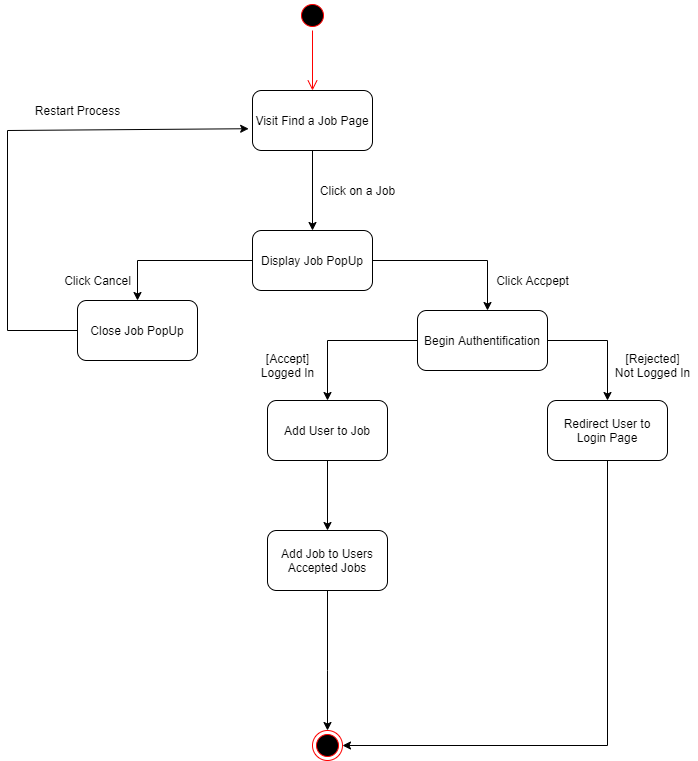

The diagram above was exported from draw.io. Its source (the exported page's mxGraphModel, read from the mxfile embedded in the PNG):
<mxGraphModel dx="1038" dy="588" grid="1" gridSize="10" guides="1" tooltips="1" connect="1" arrows="1" fold="1" page="1" pageScale="1" pageWidth="850" pageHeight="1100" math="0" shadow="0">
  <root>
    <mxCell id="0" />
    <mxCell id="1" parent="0" />
    <mxCell id="v9u9a_OpXT12kgNdaMMb-1" value="" style="ellipse;html=1;shape=startState;fillColor=#000000;strokeColor=#ff0000;" vertex="1" parent="1">
      <mxGeometry x="410" y="10" width="30" height="30" as="geometry" />
    </mxCell>
    <mxCell id="v9u9a_OpXT12kgNdaMMb-2" value="" style="edgeStyle=orthogonalEdgeStyle;html=1;verticalAlign=bottom;endArrow=open;endSize=8;strokeColor=#ff0000;" edge="1" source="v9u9a_OpXT12kgNdaMMb-1" parent="1">
      <mxGeometry relative="1" as="geometry">
        <mxPoint x="425" y="100" as="targetPoint" />
      </mxGeometry>
    </mxCell>
    <mxCell id="v9u9a_OpXT12kgNdaMMb-5" style="edgeStyle=orthogonalEdgeStyle;rounded=0;orthogonalLoop=1;jettySize=auto;html=1;" edge="1" parent="1" source="v9u9a_OpXT12kgNdaMMb-4">
      <mxGeometry relative="1" as="geometry">
        <mxPoint x="425" y="240" as="targetPoint" />
      </mxGeometry>
    </mxCell>
    <mxCell id="v9u9a_OpXT12kgNdaMMb-4" value="Visit Find a Job Page" style="rounded=1;whiteSpace=wrap;html=1;" vertex="1" parent="1">
      <mxGeometry x="365" y="100" width="120" height="60" as="geometry" />
    </mxCell>
    <mxCell id="v9u9a_OpXT12kgNdaMMb-6" value="Click on a Job" style="text;html=1;align=center;verticalAlign=middle;resizable=0;points=[];autosize=1;strokeColor=none;" vertex="1" parent="1">
      <mxGeometry x="425" y="190" width="90" height="20" as="geometry" />
    </mxCell>
    <mxCell id="v9u9a_OpXT12kgNdaMMb-9" style="edgeStyle=orthogonalEdgeStyle;rounded=0;orthogonalLoop=1;jettySize=auto;html=1;entryX=0.5;entryY=0;entryDx=0;entryDy=0;" edge="1" parent="1" source="v9u9a_OpXT12kgNdaMMb-8" target="v9u9a_OpXT12kgNdaMMb-11">
      <mxGeometry relative="1" as="geometry">
        <mxPoint x="250" y="330" as="targetPoint" />
      </mxGeometry>
    </mxCell>
    <mxCell id="v9u9a_OpXT12kgNdaMMb-17" style="edgeStyle=orthogonalEdgeStyle;rounded=0;orthogonalLoop=1;jettySize=auto;html=1;" edge="1" parent="1" source="v9u9a_OpXT12kgNdaMMb-8">
      <mxGeometry relative="1" as="geometry">
        <mxPoint x="600" y="320" as="targetPoint" />
      </mxGeometry>
    </mxCell>
    <mxCell id="v9u9a_OpXT12kgNdaMMb-8" value="Display Job PopUp" style="rounded=1;whiteSpace=wrap;html=1;" vertex="1" parent="1">
      <mxGeometry x="365" y="240" width="120" height="60" as="geometry" />
    </mxCell>
    <mxCell id="v9u9a_OpXT12kgNdaMMb-10" value="Click Cancel" style="text;html=1;align=center;verticalAlign=middle;resizable=0;points=[];autosize=1;strokeColor=none;" vertex="1" parent="1">
      <mxGeometry x="170" y="280" width="80" height="20" as="geometry" />
    </mxCell>
    <mxCell id="v9u9a_OpXT12kgNdaMMb-11" value="Close Job PopUp" style="rounded=1;whiteSpace=wrap;html=1;" vertex="1" parent="1">
      <mxGeometry x="190" y="310" width="120" height="60" as="geometry" />
    </mxCell>
    <mxCell id="v9u9a_OpXT12kgNdaMMb-13" value="" style="endArrow=none;html=1;entryX=0;entryY=0.5;entryDx=0;entryDy=0;" edge="1" parent="1" target="v9u9a_OpXT12kgNdaMMb-11">
      <mxGeometry width="50" height="50" relative="1" as="geometry">
        <mxPoint x="120" y="340" as="sourcePoint" />
        <mxPoint x="200" y="320" as="targetPoint" />
      </mxGeometry>
    </mxCell>
    <mxCell id="v9u9a_OpXT12kgNdaMMb-14" value="" style="endArrow=none;html=1;" edge="1" parent="1">
      <mxGeometry width="50" height="50" relative="1" as="geometry">
        <mxPoint x="120" y="340" as="sourcePoint" />
        <mxPoint x="120" y="140" as="targetPoint" />
      </mxGeometry>
    </mxCell>
    <mxCell id="v9u9a_OpXT12kgNdaMMb-15" value="" style="endArrow=classic;html=1;entryX=-0.032;entryY=0.637;entryDx=0;entryDy=0;entryPerimeter=0;" edge="1" parent="1" target="v9u9a_OpXT12kgNdaMMb-4">
      <mxGeometry width="50" height="50" relative="1" as="geometry">
        <mxPoint x="120" y="140" as="sourcePoint" />
        <mxPoint x="450" y="240" as="targetPoint" />
      </mxGeometry>
    </mxCell>
    <mxCell id="v9u9a_OpXT12kgNdaMMb-16" value="Restart Process" style="text;html=1;align=center;verticalAlign=middle;resizable=0;points=[];autosize=1;strokeColor=none;" vertex="1" parent="1">
      <mxGeometry x="140" y="110" width="100" height="20" as="geometry" />
    </mxCell>
    <mxCell id="v9u9a_OpXT12kgNdaMMb-18" value="Click Accpept" style="text;html=1;align=center;verticalAlign=middle;resizable=0;points=[];autosize=1;strokeColor=none;" vertex="1" parent="1">
      <mxGeometry x="600" y="280" width="90" height="20" as="geometry" />
    </mxCell>
    <mxCell id="v9u9a_OpXT12kgNdaMMb-20" style="edgeStyle=orthogonalEdgeStyle;rounded=0;orthogonalLoop=1;jettySize=auto;html=1;" edge="1" parent="1" source="v9u9a_OpXT12kgNdaMMb-19">
      <mxGeometry relative="1" as="geometry">
        <mxPoint x="440" y="410" as="targetPoint" />
      </mxGeometry>
    </mxCell>
    <mxCell id="v9u9a_OpXT12kgNdaMMb-25" style="edgeStyle=orthogonalEdgeStyle;rounded=0;orthogonalLoop=1;jettySize=auto;html=1;" edge="1" parent="1" source="v9u9a_OpXT12kgNdaMMb-19">
      <mxGeometry relative="1" as="geometry">
        <mxPoint x="720" y="410" as="targetPoint" />
      </mxGeometry>
    </mxCell>
    <mxCell id="v9u9a_OpXT12kgNdaMMb-19" value="Begin Authentification" style="rounded=1;whiteSpace=wrap;html=1;" vertex="1" parent="1">
      <mxGeometry x="530" y="320" width="130" height="60" as="geometry" />
    </mxCell>
    <mxCell id="v9u9a_OpXT12kgNdaMMb-21" value="[Accept]&lt;br&gt;Logged In" style="text;html=1;align=center;verticalAlign=middle;resizable=0;points=[];autosize=1;strokeColor=none;" vertex="1" parent="1">
      <mxGeometry x="365" y="360" width="70" height="30" as="geometry" />
    </mxCell>
    <mxCell id="v9u9a_OpXT12kgNdaMMb-23" style="edgeStyle=orthogonalEdgeStyle;rounded=0;orthogonalLoop=1;jettySize=auto;html=1;" edge="1" parent="1" source="v9u9a_OpXT12kgNdaMMb-22">
      <mxGeometry relative="1" as="geometry">
        <mxPoint x="440" y="540" as="targetPoint" />
      </mxGeometry>
    </mxCell>
    <mxCell id="v9u9a_OpXT12kgNdaMMb-22" value="Add User to Job" style="rounded=1;whiteSpace=wrap;html=1;" vertex="1" parent="1">
      <mxGeometry x="380" y="410" width="120" height="60" as="geometry" />
    </mxCell>
    <mxCell id="v9u9a_OpXT12kgNdaMMb-30" style="edgeStyle=orthogonalEdgeStyle;rounded=0;orthogonalLoop=1;jettySize=auto;html=1;entryX=0.5;entryY=0;entryDx=0;entryDy=0;" edge="1" parent="1" source="v9u9a_OpXT12kgNdaMMb-24" target="v9u9a_OpXT12kgNdaMMb-29">
      <mxGeometry relative="1" as="geometry">
        <Array as="points">
          <mxPoint x="440" y="680" />
          <mxPoint x="440" y="680" />
        </Array>
      </mxGeometry>
    </mxCell>
    <mxCell id="v9u9a_OpXT12kgNdaMMb-24" value="Add Job to Users Accepted Jobs" style="rounded=1;whiteSpace=wrap;html=1;" vertex="1" parent="1">
      <mxGeometry x="380" y="540" width="120" height="60" as="geometry" />
    </mxCell>
    <mxCell id="v9u9a_OpXT12kgNdaMMb-31" style="edgeStyle=orthogonalEdgeStyle;rounded=0;orthogonalLoop=1;jettySize=auto;html=1;entryX=1;entryY=0.5;entryDx=0;entryDy=0;" edge="1" parent="1" source="v9u9a_OpXT12kgNdaMMb-27" target="v9u9a_OpXT12kgNdaMMb-29">
      <mxGeometry relative="1" as="geometry">
        <mxPoint x="720" y="770" as="targetPoint" />
        <Array as="points">
          <mxPoint x="720" y="755" />
        </Array>
      </mxGeometry>
    </mxCell>
    <mxCell id="v9u9a_OpXT12kgNdaMMb-27" value="Redirect User to Login Page" style="rounded=1;whiteSpace=wrap;html=1;" vertex="1" parent="1">
      <mxGeometry x="660" y="410" width="120" height="60" as="geometry" />
    </mxCell>
    <mxCell id="v9u9a_OpXT12kgNdaMMb-28" value="[Rejected]&lt;br&gt;Not Logged In" style="text;html=1;align=center;verticalAlign=middle;resizable=0;points=[];autosize=1;strokeColor=none;" vertex="1" parent="1">
      <mxGeometry x="720" y="360" width="90" height="30" as="geometry" />
    </mxCell>
    <mxCell id="v9u9a_OpXT12kgNdaMMb-29" value="" style="ellipse;html=1;shape=endState;fillColor=#000000;strokeColor=#ff0000;" vertex="1" parent="1">
      <mxGeometry x="425" y="740" width="30" height="30" as="geometry" />
    </mxCell>
  </root>
</mxGraphModel>